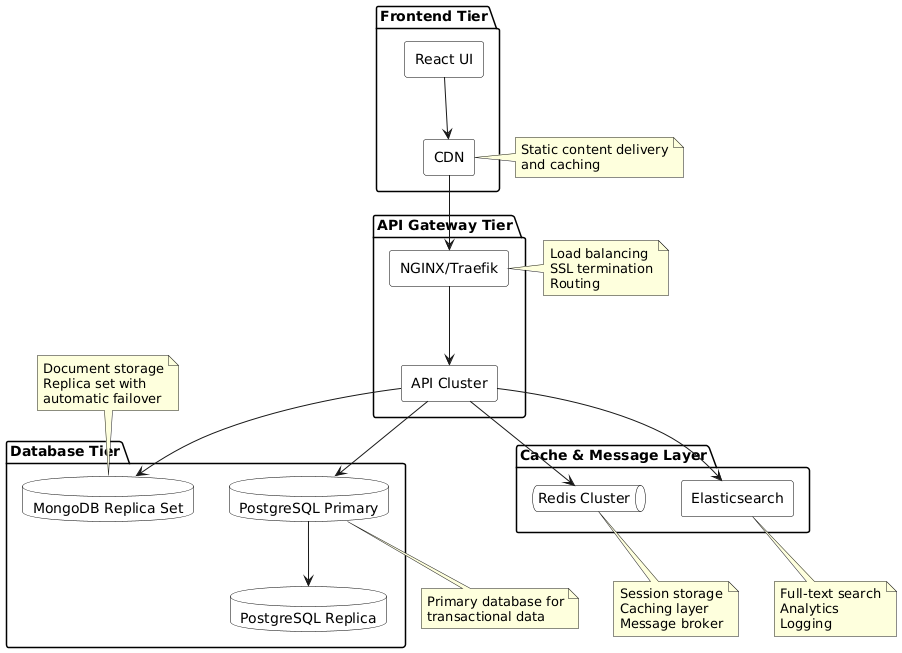

The diagram above was rendered by PlantUML. Its source (embedded in the PNG):
@startuml
!define RECTANGLE class
!define DATABASE database
!define QUEUE queue

' Remove class elements
hide class circle
hide class methods
hide class attributes

skinparam rectangle {
    BorderColor black
    BackgroundColor white
}

skinparam database {
    BorderColor black
    BackgroundColor white
}

skinparam queue {
    BorderColor black
    BackgroundColor white
}

package "Frontend Tier" {
    rectangle "React UI" as UI
    rectangle "CDN" as CDN
}

package "API Gateway Tier" {
    rectangle "NGINX/Traefik" as NGINX
    rectangle "API Cluster" as API
}

package "Cache & Message Layer" {
    queue "Redis Cluster" as REDIS
    rectangle "Elasticsearch" as ELASTIC
}

package "Database Tier" {
    database "PostgreSQL Primary" as PG_PRIMARY
    database "PostgreSQL Replica" as PG_REPLICA
    database "MongoDB Replica Set" as MONGO
}

' Connections
UI --> CDN
CDN --> NGINX
NGINX --> API
API --> REDIS
API --> ELASTIC
API --> PG_PRIMARY
PG_PRIMARY --> PG_REPLICA
API --> MONGO

' Add notes
note right of CDN
  Static content delivery
  and caching
end note

note right of NGINX
  Load balancing
  SSL termination
  Routing
end note

note bottom of REDIS
  Session storage
  Caching layer
  Message broker
end note

note bottom of ELASTIC
  Full-text search
  Analytics
  Logging
end note

note bottom of PG_PRIMARY
  Primary database for
  transactional data
end note

note top of MONGO
  Document storage
  Replica set with
  automatic failover
end note

@enduml